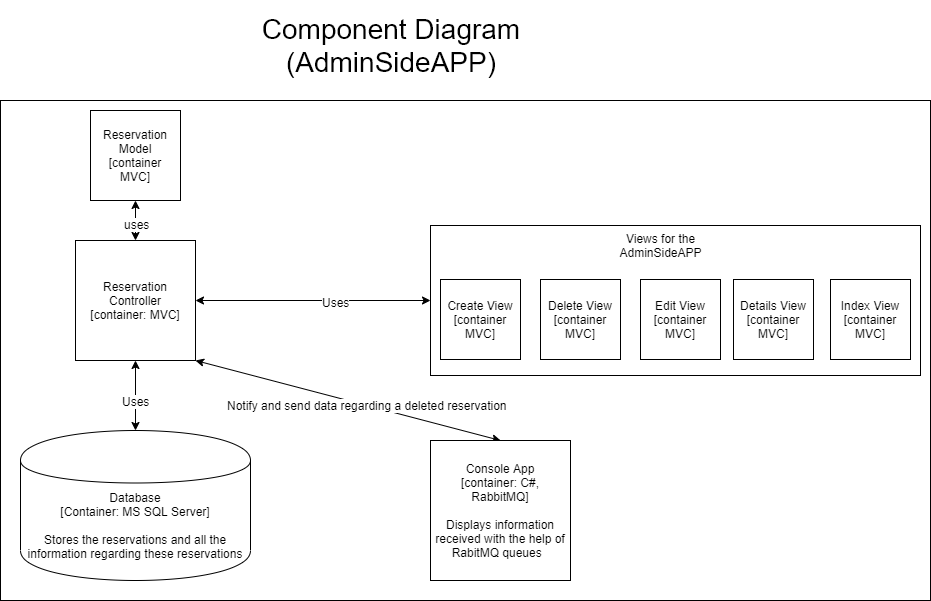

The diagram above was exported from draw.io. Its source (the exported page's mxGraphModel, read from the mxfile embedded in the PNG):
<mxGraphModel dx="1422" dy="794" grid="1" gridSize="10" guides="1" tooltips="1" connect="1" arrows="1" fold="1" page="1" pageScale="1" pageWidth="827" pageHeight="1169" math="0" shadow="0">
  <root>
    <mxCell id="0" />
    <mxCell id="1" parent="0" />
    <mxCell id="44WoL51KqAlMszxvdijZ-1" value="&lt;font style=&quot;font-size: 28px&quot;&gt;Component Diagram&lt;br&gt;(AdminSideAPP)&lt;/font&gt;" style="text;html=1;strokeColor=none;fillColor=none;align=center;verticalAlign=middle;whiteSpace=wrap;rounded=0;" vertex="1" parent="1">
      <mxGeometry x="160" y="30" width="500" height="90" as="geometry" />
    </mxCell>
    <mxCell id="44WoL51KqAlMszxvdijZ-27" value="" style="group" vertex="1" connectable="0" parent="1">
      <mxGeometry x="20" y="130" width="930" height="500" as="geometry" />
    </mxCell>
    <mxCell id="44WoL51KqAlMszxvdijZ-5" value="" style="rounded=0;whiteSpace=wrap;html=1;" vertex="1" parent="44WoL51KqAlMszxvdijZ-27">
      <mxGeometry width="930" height="500" as="geometry" />
    </mxCell>
    <mxCell id="44WoL51KqAlMszxvdijZ-8" value="Reservation Controller&lt;br&gt;[container: MVC]" style="whiteSpace=wrap;html=1;aspect=fixed;" vertex="1" parent="44WoL51KqAlMszxvdijZ-27">
      <mxGeometry x="75" y="140" width="120" height="120" as="geometry" />
    </mxCell>
    <mxCell id="44WoL51KqAlMszxvdijZ-9" value="" style="endArrow=classic;startArrow=classic;html=1;exitX=0.5;exitY=0;exitDx=0;exitDy=0;" edge="1" parent="44WoL51KqAlMszxvdijZ-27" source="44WoL51KqAlMszxvdijZ-8" target="44WoL51KqAlMszxvdijZ-10">
      <mxGeometry width="50" height="50" relative="1" as="geometry">
        <mxPoint x="160" y="265" as="sourcePoint" />
        <mxPoint x="210" y="215" as="targetPoint" />
      </mxGeometry>
    </mxCell>
    <mxCell id="44WoL51KqAlMszxvdijZ-11" value="uses" style="text;html=1;align=center;verticalAlign=middle;resizable=0;points=[];labelBackgroundColor=#ffffff;" vertex="1" connectable="0" parent="44WoL51KqAlMszxvdijZ-9">
      <mxGeometry x="-0.1692" y="-1" relative="1" as="geometry">
        <mxPoint as="offset" />
      </mxGeometry>
    </mxCell>
    <mxCell id="44WoL51KqAlMszxvdijZ-10" value="Reservation Model&lt;br&gt;[container MVC]" style="whiteSpace=wrap;html=1;aspect=fixed;" vertex="1" parent="44WoL51KqAlMszxvdijZ-27">
      <mxGeometry x="90" y="10" width="90" height="90" as="geometry" />
    </mxCell>
    <mxCell id="44WoL51KqAlMszxvdijZ-18" value="" style="endArrow=classic;startArrow=classic;html=1;exitX=0.5;exitY=0;exitDx=0;exitDy=0;entryX=1;entryY=1;entryDx=0;entryDy=0;" edge="1" parent="44WoL51KqAlMszxvdijZ-27" source="44WoL51KqAlMszxvdijZ-3" target="44WoL51KqAlMszxvdijZ-8">
      <mxGeometry width="50" height="50" relative="1" as="geometry">
        <mxPoint x="250" y="550" as="sourcePoint" />
        <mxPoint x="300" y="500" as="targetPoint" />
      </mxGeometry>
    </mxCell>
    <mxCell id="44WoL51KqAlMszxvdijZ-19" value="Notify and send data regarding a deleted reservation" style="text;html=1;align=center;verticalAlign=middle;resizable=0;points=[];labelBackgroundColor=#ffffff;" vertex="1" connectable="0" parent="44WoL51KqAlMszxvdijZ-18">
      <mxGeometry x="-0.1249" relative="1" as="geometry">
        <mxPoint as="offset" />
      </mxGeometry>
    </mxCell>
    <mxCell id="44WoL51KqAlMszxvdijZ-21" value="" style="group" vertex="1" connectable="0" parent="44WoL51KqAlMszxvdijZ-27">
      <mxGeometry x="430" y="125" width="490" height="150" as="geometry" />
    </mxCell>
    <mxCell id="44WoL51KqAlMszxvdijZ-20" value="" style="rounded=0;whiteSpace=wrap;html=1;" vertex="1" parent="44WoL51KqAlMszxvdijZ-21">
      <mxGeometry width="490" height="150" as="geometry" />
    </mxCell>
    <mxCell id="44WoL51KqAlMszxvdijZ-12" value="Create View&lt;br&gt;[container MVC]" style="whiteSpace=wrap;html=1;aspect=fixed;" vertex="1" parent="44WoL51KqAlMszxvdijZ-21">
      <mxGeometry x="10" y="54" width="80" height="80" as="geometry" />
    </mxCell>
    <mxCell id="44WoL51KqAlMszxvdijZ-13" value="Delete View&lt;br&gt;[container MVC]" style="whiteSpace=wrap;html=1;aspect=fixed;" vertex="1" parent="44WoL51KqAlMszxvdijZ-21">
      <mxGeometry x="110" y="54" width="80" height="80" as="geometry" />
    </mxCell>
    <mxCell id="44WoL51KqAlMszxvdijZ-14" value="Edit View&lt;br&gt;[container MVC]" style="whiteSpace=wrap;html=1;aspect=fixed;" vertex="1" parent="44WoL51KqAlMszxvdijZ-21">
      <mxGeometry x="210" y="54" width="80" height="80" as="geometry" />
    </mxCell>
    <mxCell id="44WoL51KqAlMszxvdijZ-15" value="Details View&lt;br&gt;[container MVC]" style="whiteSpace=wrap;html=1;aspect=fixed;" vertex="1" parent="44WoL51KqAlMszxvdijZ-21">
      <mxGeometry x="303" y="54" width="80" height="80" as="geometry" />
    </mxCell>
    <mxCell id="44WoL51KqAlMszxvdijZ-16" value="Index View&lt;br&gt;[container MVC]" style="whiteSpace=wrap;html=1;aspect=fixed;" vertex="1" parent="44WoL51KqAlMszxvdijZ-21">
      <mxGeometry x="400" y="54" width="80" height="80" as="geometry" />
    </mxCell>
    <mxCell id="44WoL51KqAlMszxvdijZ-22" value="Views for the AdminSideAPP" style="text;html=1;strokeColor=none;fillColor=none;align=center;verticalAlign=middle;whiteSpace=wrap;rounded=0;" vertex="1" parent="44WoL51KqAlMszxvdijZ-21">
      <mxGeometry x="210" y="10" width="40" height="20" as="geometry" />
    </mxCell>
    <mxCell id="44WoL51KqAlMszxvdijZ-24" value="" style="endArrow=classic;startArrow=classic;html=1;entryX=1;entryY=0.5;entryDx=0;entryDy=0;exitX=0;exitY=0.5;exitDx=0;exitDy=0;" edge="1" parent="44WoL51KqAlMszxvdijZ-27" source="44WoL51KqAlMszxvdijZ-20" target="44WoL51KqAlMszxvdijZ-8">
      <mxGeometry width="50" height="50" relative="1" as="geometry">
        <mxPoint x="310" y="370" as="sourcePoint" />
        <mxPoint x="360" y="320" as="targetPoint" />
      </mxGeometry>
    </mxCell>
    <mxCell id="44WoL51KqAlMszxvdijZ-25" value="Uses" style="text;html=1;align=center;verticalAlign=middle;resizable=0;points=[];labelBackgroundColor=#ffffff;" vertex="1" connectable="0" parent="44WoL51KqAlMszxvdijZ-24">
      <mxGeometry x="-0.1915" y="1" relative="1" as="geometry">
        <mxPoint as="offset" />
      </mxGeometry>
    </mxCell>
    <mxCell id="44WoL51KqAlMszxvdijZ-2" value="Database&lt;br&gt;[Container: MS SQL Server]&lt;br&gt;&lt;br&gt;Stores the reservations and all the information regarding these reservations" style="shape=cylinder;whiteSpace=wrap;html=1;boundedLbl=1;backgroundOutline=1;" vertex="1" parent="44WoL51KqAlMszxvdijZ-27">
      <mxGeometry x="20" y="330" width="230" height="150" as="geometry" />
    </mxCell>
    <mxCell id="44WoL51KqAlMszxvdijZ-6" value="" style="endArrow=classic;startArrow=classic;html=1;exitX=0.5;exitY=0;exitDx=0;exitDy=0;entryX=0.5;entryY=1;entryDx=0;entryDy=0;" edge="1" parent="44WoL51KqAlMszxvdijZ-27" source="44WoL51KqAlMszxvdijZ-2" target="44WoL51KqAlMszxvdijZ-8">
      <mxGeometry width="50" height="50" relative="1" as="geometry">
        <mxPoint x="120" y="510" as="sourcePoint" />
        <mxPoint x="170" y="460" as="targetPoint" />
      </mxGeometry>
    </mxCell>
    <mxCell id="44WoL51KqAlMszxvdijZ-17" value="Uses" style="text;html=1;align=center;verticalAlign=middle;resizable=0;points=[];labelBackgroundColor=#ffffff;" vertex="1" connectable="0" parent="44WoL51KqAlMszxvdijZ-6">
      <mxGeometry x="0.2286" y="1" relative="1" as="geometry">
        <mxPoint x="1" y="13" as="offset" />
      </mxGeometry>
    </mxCell>
    <mxCell id="44WoL51KqAlMszxvdijZ-3" value="Console App&lt;br&gt;[container: C#, RabbitMQ]&lt;br&gt;&lt;br&gt;Displays information received with the help of RabitMQ queues&amp;nbsp;&amp;nbsp;" style="whiteSpace=wrap;html=1;aspect=fixed;" vertex="1" parent="44WoL51KqAlMszxvdijZ-27">
      <mxGeometry x="430" y="340" width="140" height="140" as="geometry" />
    </mxCell>
  </root>
</mxGraphModel>